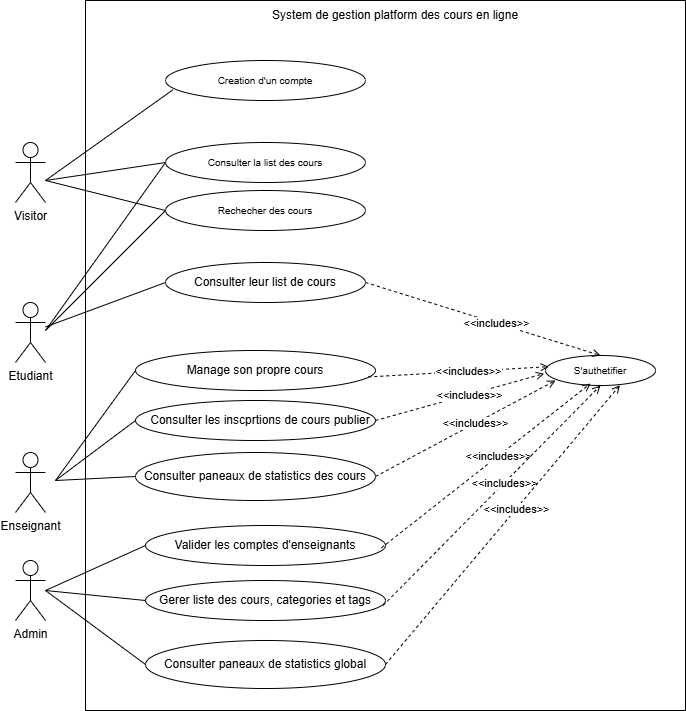

The diagram above was exported from draw.io. Its source (the exported page's mxGraphModel, read from the mxfile embedded in the PNG):
<mxGraphModel dx="1050" dy="522" grid="1" gridSize="10" guides="1" tooltips="1" connect="1" arrows="1" fold="1" page="1" pageScale="1" pageWidth="827" pageHeight="1169" math="0" shadow="0">
  <root>
    <mxCell id="0" />
    <mxCell id="1" parent="0" />
    <mxCell id="h1O46l4B0v4-oy570USf-9" value="" style="rounded=0;whiteSpace=wrap;html=1;fillColor=none;" parent="1" vertex="1">
      <mxGeometry x="110" y="40" width="600" height="710" as="geometry" />
    </mxCell>
    <mxCell id="h1O46l4B0v4-oy570USf-1" value="Visitor" style="shape=umlActor;verticalLabelPosition=bottom;verticalAlign=top;html=1;outlineConnect=0;" parent="1" vertex="1">
      <mxGeometry x="40" y="182" width="30" height="60" as="geometry" />
    </mxCell>
    <mxCell id="h1O46l4B0v4-oy570USf-2" value="Etudiant" style="shape=umlActor;verticalLabelPosition=bottom;verticalAlign=top;html=1;outlineConnect=0;" parent="1" vertex="1">
      <mxGeometry x="40" y="342" width="30" height="60" as="geometry" />
    </mxCell>
    <mxCell id="h1O46l4B0v4-oy570USf-3" value="Enseignant&lt;div&gt;&lt;br&gt;&lt;/div&gt;" style="shape=umlActor;verticalLabelPosition=bottom;verticalAlign=top;html=1;outlineConnect=0;" parent="1" vertex="1">
      <mxGeometry x="40" y="492" width="30" height="60" as="geometry" />
    </mxCell>
    <mxCell id="h1O46l4B0v4-oy570USf-7" value="Admin" style="shape=umlActor;verticalLabelPosition=bottom;verticalAlign=top;html=1;outlineConnect=0;" parent="1" vertex="1">
      <mxGeometry x="40" y="600" width="30" height="60" as="geometry" />
    </mxCell>
    <mxCell id="h1O46l4B0v4-oy570USf-11" value="System de gestion platform des cours en ligne" style="text;html=1;align=center;verticalAlign=middle;whiteSpace=wrap;rounded=0;" parent="1" vertex="1">
      <mxGeometry x="130" y="40" width="580" height="30" as="geometry" />
    </mxCell>
    <mxCell id="h1O46l4B0v4-oy570USf-12" value="&lt;font style=&quot;font-size: 10px;&quot;&gt;Consulter la list des cours&lt;/font&gt;" style="ellipse;whiteSpace=wrap;html=1;" parent="1" vertex="1">
      <mxGeometry x="190" y="182" width="200" height="40" as="geometry" />
    </mxCell>
    <mxCell id="h1O46l4B0v4-oy570USf-14" value="" style="endArrow=none;html=1;rounded=0;entryX=0;entryY=0.5;entryDx=0;entryDy=0;" parent="1" target="h1O46l4B0v4-oy570USf-12" edge="1">
      <mxGeometry width="50" height="50" relative="1" as="geometry">
        <mxPoint x="70" y="220" as="sourcePoint" />
        <mxPoint x="380" y="180" as="targetPoint" />
      </mxGeometry>
    </mxCell>
    <mxCell id="h1O46l4B0v4-oy570USf-15" value="&lt;span style=&quot;font-size: 10px;&quot;&gt;Rechecher des cours&lt;/span&gt;" style="ellipse;whiteSpace=wrap;html=1;" parent="1" vertex="1">
      <mxGeometry x="190" y="230" width="200" height="40" as="geometry" />
    </mxCell>
    <mxCell id="h1O46l4B0v4-oy570USf-16" value="" style="endArrow=none;html=1;rounded=0;entryX=0;entryY=0.5;entryDx=0;entryDy=0;" parent="1" target="h1O46l4B0v4-oy570USf-15" edge="1">
      <mxGeometry width="50" height="50" relative="1" as="geometry">
        <mxPoint x="70" y="220" as="sourcePoint" />
        <mxPoint x="350" y="180" as="targetPoint" />
      </mxGeometry>
    </mxCell>
    <mxCell id="h1O46l4B0v4-oy570USf-17" value="&lt;span style=&quot;font-size: 10px;&quot;&gt;Creation d'un compte&lt;/span&gt;" style="ellipse;whiteSpace=wrap;html=1;" parent="1" vertex="1">
      <mxGeometry x="190" y="100" width="200" height="40" as="geometry" />
    </mxCell>
    <mxCell id="h1O46l4B0v4-oy570USf-18" value="" style="endArrow=none;html=1;rounded=0;entryX=0.037;entryY=0.733;entryDx=0;entryDy=0;entryPerimeter=0;" parent="1" target="h1O46l4B0v4-oy570USf-17" edge="1">
      <mxGeometry width="50" height="50" relative="1" as="geometry">
        <mxPoint x="70" y="220" as="sourcePoint" />
        <mxPoint x="350" y="180" as="targetPoint" />
      </mxGeometry>
    </mxCell>
    <mxCell id="h1O46l4B0v4-oy570USf-19" value="Consulter leur list de cours" style="ellipse;whiteSpace=wrap;html=1;" parent="1" vertex="1">
      <mxGeometry x="190" y="302" width="200" height="40" as="geometry" />
    </mxCell>
    <mxCell id="h1O46l4B0v4-oy570USf-22" value="" style="endArrow=none;html=1;rounded=0;entryX=0;entryY=0.5;entryDx=0;entryDy=0;" parent="1" source="h1O46l4B0v4-oy570USf-2" target="h1O46l4B0v4-oy570USf-19" edge="1">
      <mxGeometry width="50" height="50" relative="1" as="geometry">
        <mxPoint x="150" y="300" as="sourcePoint" />
        <mxPoint x="200" y="250" as="targetPoint" />
      </mxGeometry>
    </mxCell>
    <mxCell id="h1O46l4B0v4-oy570USf-23" value="" style="endArrow=none;html=1;rounded=0;entryX=0;entryY=0.5;entryDx=0;entryDy=0;" parent="1" target="h1O46l4B0v4-oy570USf-15" edge="1">
      <mxGeometry width="50" height="50" relative="1" as="geometry">
        <mxPoint x="70" y="370" as="sourcePoint" />
        <mxPoint x="200" y="250" as="targetPoint" />
      </mxGeometry>
    </mxCell>
    <mxCell id="h1O46l4B0v4-oy570USf-24" value="" style="endArrow=none;html=1;rounded=0;entryX=0;entryY=0.5;entryDx=0;entryDy=0;" parent="1" target="h1O46l4B0v4-oy570USf-12" edge="1">
      <mxGeometry width="50" height="50" relative="1" as="geometry">
        <mxPoint x="70" y="370" as="sourcePoint" />
        <mxPoint x="330" y="220" as="targetPoint" />
      </mxGeometry>
    </mxCell>
    <mxCell id="h1O46l4B0v4-oy570USf-26" value="&lt;font style=&quot;font-size: 10px;&quot;&gt;S'authetifier&lt;/font&gt;" style="ellipse;whiteSpace=wrap;html=1;" parent="1" vertex="1">
      <mxGeometry x="570" y="395" width="110" height="30" as="geometry" />
    </mxCell>
    <mxCell id="h1O46l4B0v4-oy570USf-31" value="" style="endArrow=open;html=1;rounded=0;exitX=1;exitY=0.5;exitDx=0;exitDy=0;entryX=0.5;entryY=0;entryDx=0;entryDy=0;endFill=0;dashed=1;" parent="1" source="h1O46l4B0v4-oy570USf-19" target="h1O46l4B0v4-oy570USf-26" edge="1">
      <mxGeometry width="50" height="50" relative="1" as="geometry">
        <mxPoint x="470" y="360" as="sourcePoint" />
        <mxPoint x="520" y="310" as="targetPoint" />
      </mxGeometry>
    </mxCell>
    <mxCell id="h1O46l4B0v4-oy570USf-34" value="&amp;lt;&amp;lt;includes&amp;gt;&amp;gt;" style="edgeLabel;html=1;align=center;verticalAlign=middle;resizable=0;points=[];" parent="h1O46l4B0v4-oy570USf-31" vertex="1" connectable="0">
      <mxGeometry x="0.1108" relative="1" as="geometry">
        <mxPoint as="offset" />
      </mxGeometry>
    </mxCell>
    <mxCell id="h1O46l4B0v4-oy570USf-35" value="" style="endArrow=none;html=1;rounded=0;entryX=1;entryY=0.5;entryDx=0;entryDy=0;" parent="1" target="h1O46l4B0v4-oy570USf-36" edge="1">
      <mxGeometry width="50" height="50" relative="1" as="geometry">
        <mxPoint x="80" y="520" as="sourcePoint" />
        <mxPoint x="290" y="490" as="targetPoint" />
      </mxGeometry>
    </mxCell>
    <mxCell id="h1O46l4B0v4-oy570USf-36" value="Manage son propre cours" style="ellipse;whiteSpace=wrap;html=1;direction=west;" parent="1" vertex="1">
      <mxGeometry x="160" y="390" width="240" height="40" as="geometry" />
    </mxCell>
    <mxCell id="h1O46l4B0v4-oy570USf-39" value="" style="endArrow=open;html=1;rounded=0;exitX=0.03;exitY=0.339;exitDx=0;exitDy=0;entryX=0.029;entryY=0.373;entryDx=0;entryDy=0;endFill=0;dashed=1;exitPerimeter=0;entryPerimeter=0;" parent="1" source="h1O46l4B0v4-oy570USf-36" target="h1O46l4B0v4-oy570USf-26" edge="1">
      <mxGeometry width="50" height="50" relative="1" as="geometry">
        <mxPoint x="400" y="332" as="sourcePoint" />
        <mxPoint x="590" y="335" as="targetPoint" />
      </mxGeometry>
    </mxCell>
    <mxCell id="h1O46l4B0v4-oy570USf-40" value="&amp;lt;&amp;lt;includes&amp;gt;&amp;gt;" style="edgeLabel;html=1;align=center;verticalAlign=middle;resizable=0;points=[];" parent="h1O46l4B0v4-oy570USf-39" vertex="1" connectable="0">
      <mxGeometry x="0.1108" relative="1" as="geometry">
        <mxPoint as="offset" />
      </mxGeometry>
    </mxCell>
    <mxCell id="h1O46l4B0v4-oy570USf-41" value="&lt;div&gt;&amp;nbsp; &amp;nbsp; Consulter les inscprtions de cours publier&amp;nbsp;&lt;/div&gt;" style="ellipse;whiteSpace=wrap;html=1;direction=west;" parent="1" vertex="1">
      <mxGeometry x="160" y="440" width="240" height="40" as="geometry" />
    </mxCell>
    <mxCell id="h1O46l4B0v4-oy570USf-42" value="" style="endArrow=none;html=1;rounded=0;entryX=1;entryY=0.5;entryDx=0;entryDy=0;" parent="1" target="h1O46l4B0v4-oy570USf-41" edge="1">
      <mxGeometry width="50" height="50" relative="1" as="geometry">
        <mxPoint x="80" y="520" as="sourcePoint" />
        <mxPoint x="200" y="450" as="targetPoint" />
      </mxGeometry>
    </mxCell>
    <mxCell id="h1O46l4B0v4-oy570USf-43" value="" style="endArrow=open;html=1;rounded=0;exitX=0;exitY=0.5;exitDx=0;exitDy=0;entryX=-0.012;entryY=0.604;entryDx=0;entryDy=0;endFill=0;dashed=1;entryPerimeter=0;" parent="1" source="h1O46l4B0v4-oy570USf-41" target="h1O46l4B0v4-oy570USf-26" edge="1">
      <mxGeometry width="50" height="50" relative="1" as="geometry">
        <mxPoint x="384" y="456" as="sourcePoint" />
        <mxPoint x="600" y="345" as="targetPoint" />
      </mxGeometry>
    </mxCell>
    <mxCell id="h1O46l4B0v4-oy570USf-44" value="&amp;lt;&amp;lt;includes&amp;gt;&amp;gt;" style="edgeLabel;html=1;align=center;verticalAlign=middle;resizable=0;points=[];" parent="h1O46l4B0v4-oy570USf-43" vertex="1" connectable="0">
      <mxGeometry x="0.1108" relative="1" as="geometry">
        <mxPoint as="offset" />
      </mxGeometry>
    </mxCell>
    <mxCell id="h1O46l4B0v4-oy570USf-45" value="&lt;div&gt;Consulter paneaux de statistics des cours&lt;/div&gt;" style="ellipse;whiteSpace=wrap;html=1;direction=west;" parent="1" vertex="1">
      <mxGeometry x="160" y="492" width="240" height="48" as="geometry" />
    </mxCell>
    <mxCell id="h1O46l4B0v4-oy570USf-46" value="" style="endArrow=none;html=1;rounded=0;entryX=1;entryY=0.5;entryDx=0;entryDy=0;" parent="1" target="h1O46l4B0v4-oy570USf-45" edge="1">
      <mxGeometry width="50" height="50" relative="1" as="geometry">
        <mxPoint x="80" y="520" as="sourcePoint" />
        <mxPoint x="170" y="470" as="targetPoint" />
      </mxGeometry>
    </mxCell>
    <mxCell id="h1O46l4B0v4-oy570USf-47" value="" style="endArrow=open;html=1;rounded=0;exitX=0;exitY=0.5;exitDx=0;exitDy=0;endFill=0;dashed=1;entryX=0.091;entryY=0.833;entryDx=0;entryDy=0;entryPerimeter=0;" parent="1" source="h1O46l4B0v4-oy570USf-45" target="h1O46l4B0v4-oy570USf-26" edge="1">
      <mxGeometry width="50" height="50" relative="1" as="geometry">
        <mxPoint x="410" y="470" as="sourcePoint" />
        <mxPoint x="609" y="424" as="targetPoint" />
      </mxGeometry>
    </mxCell>
    <mxCell id="h1O46l4B0v4-oy570USf-48" value="&amp;lt;&amp;lt;includes&amp;gt;&amp;gt;" style="edgeLabel;html=1;align=center;verticalAlign=middle;resizable=0;points=[];" parent="h1O46l4B0v4-oy570USf-47" vertex="1" connectable="0">
      <mxGeometry x="0.1108" relative="1" as="geometry">
        <mxPoint as="offset" />
      </mxGeometry>
    </mxCell>
    <mxCell id="h1O46l4B0v4-oy570USf-49" value="Valider les comptes d'enseignants" style="ellipse;whiteSpace=wrap;html=1;direction=west;" parent="1" vertex="1">
      <mxGeometry x="170" y="565" width="240" height="40" as="geometry" />
    </mxCell>
    <mxCell id="h1O46l4B0v4-oy570USf-50" value="" style="endArrow=none;html=1;rounded=0;entryX=1;entryY=0.5;entryDx=0;entryDy=0;" parent="1" target="h1O46l4B0v4-oy570USf-49" edge="1">
      <mxGeometry width="50" height="50" relative="1" as="geometry">
        <mxPoint x="70" y="630" as="sourcePoint" />
        <mxPoint x="260" y="630" as="targetPoint" />
      </mxGeometry>
    </mxCell>
    <mxCell id="h1O46l4B0v4-oy570USf-51" value="Gerer liste des cours, categories et tags" style="ellipse;whiteSpace=wrap;html=1;direction=west;" parent="1" vertex="1">
      <mxGeometry x="170" y="620" width="240" height="40" as="geometry" />
    </mxCell>
    <mxCell id="h1O46l4B0v4-oy570USf-52" value="" style="endArrow=none;html=1;rounded=0;entryX=1;entryY=0.5;entryDx=0;entryDy=0;" parent="1" target="h1O46l4B0v4-oy570USf-51" edge="1">
      <mxGeometry width="50" height="50" relative="1" as="geometry">
        <mxPoint x="70" y="630" as="sourcePoint" />
        <mxPoint x="170" y="585" as="targetPoint" />
      </mxGeometry>
    </mxCell>
    <mxCell id="h1O46l4B0v4-oy570USf-53" value="" style="endArrow=open;html=1;rounded=0;exitX=0.017;exitY=0.442;exitDx=0;exitDy=0;endFill=0;dashed=1;entryX=0.409;entryY=0.934;entryDx=0;entryDy=0;entryPerimeter=0;exitPerimeter=0;" parent="1" source="h1O46l4B0v4-oy570USf-49" target="h1O46l4B0v4-oy570USf-26" edge="1">
      <mxGeometry width="50" height="50" relative="1" as="geometry">
        <mxPoint x="410" y="526" as="sourcePoint" />
        <mxPoint x="590" y="430" as="targetPoint" />
      </mxGeometry>
    </mxCell>
    <mxCell id="h1O46l4B0v4-oy570USf-54" value="&amp;lt;&amp;lt;includes&amp;gt;&amp;gt;" style="edgeLabel;html=1;align=center;verticalAlign=middle;resizable=0;points=[];" parent="h1O46l4B0v4-oy570USf-53" vertex="1" connectable="0">
      <mxGeometry x="0.1108" relative="1" as="geometry">
        <mxPoint as="offset" />
      </mxGeometry>
    </mxCell>
    <mxCell id="h1O46l4B0v4-oy570USf-55" value="" style="endArrow=open;html=1;rounded=0;exitX=0.01;exitY=0.375;exitDx=0;exitDy=0;endFill=0;dashed=1;entryX=0.5;entryY=1;entryDx=0;entryDy=0;exitPerimeter=0;" parent="1" source="h1O46l4B0v4-oy570USf-51" target="h1O46l4B0v4-oy570USf-26" edge="1">
      <mxGeometry width="50" height="50" relative="1" as="geometry">
        <mxPoint x="420" y="536" as="sourcePoint" />
        <mxPoint x="600" y="440" as="targetPoint" />
      </mxGeometry>
    </mxCell>
    <mxCell id="h1O46l4B0v4-oy570USf-56" value="&amp;lt;&amp;lt;includes&amp;gt;&amp;gt;" style="edgeLabel;html=1;align=center;verticalAlign=middle;resizable=0;points=[];" parent="h1O46l4B0v4-oy570USf-55" vertex="1" connectable="0">
      <mxGeometry x="0.1108" relative="1" as="geometry">
        <mxPoint as="offset" />
      </mxGeometry>
    </mxCell>
    <mxCell id="h1O46l4B0v4-oy570USf-57" value="&lt;div&gt;Consulter paneaux de statistics global&lt;/div&gt;" style="ellipse;whiteSpace=wrap;html=1;direction=west;" parent="1" vertex="1">
      <mxGeometry x="170" y="680" width="240" height="48" as="geometry" />
    </mxCell>
    <mxCell id="h1O46l4B0v4-oy570USf-58" value="" style="endArrow=open;html=1;rounded=0;exitX=0;exitY=0.5;exitDx=0;exitDy=0;endFill=0;dashed=1;entryX=0.677;entryY=0.989;entryDx=0;entryDy=0;entryPerimeter=0;" parent="1" source="h1O46l4B0v4-oy570USf-57" target="h1O46l4B0v4-oy570USf-26" edge="1">
      <mxGeometry width="50" height="50" relative="1" as="geometry">
        <mxPoint x="418" y="655" as="sourcePoint" />
        <mxPoint x="635" y="435" as="targetPoint" />
      </mxGeometry>
    </mxCell>
    <mxCell id="h1O46l4B0v4-oy570USf-59" value="&amp;lt;&amp;lt;includes&amp;gt;&amp;gt;" style="edgeLabel;html=1;align=center;verticalAlign=middle;resizable=0;points=[];" parent="h1O46l4B0v4-oy570USf-58" vertex="1" connectable="0">
      <mxGeometry x="0.1108" relative="1" as="geometry">
        <mxPoint as="offset" />
      </mxGeometry>
    </mxCell>
    <mxCell id="h1O46l4B0v4-oy570USf-60" value="" style="endArrow=none;html=1;rounded=0;entryX=1;entryY=0.5;entryDx=0;entryDy=0;" parent="1" target="h1O46l4B0v4-oy570USf-57" edge="1">
      <mxGeometry width="50" height="50" relative="1" as="geometry">
        <mxPoint x="70" y="630" as="sourcePoint" />
        <mxPoint x="180" y="650" as="targetPoint" />
      </mxGeometry>
    </mxCell>
  </root>
</mxGraphModel>